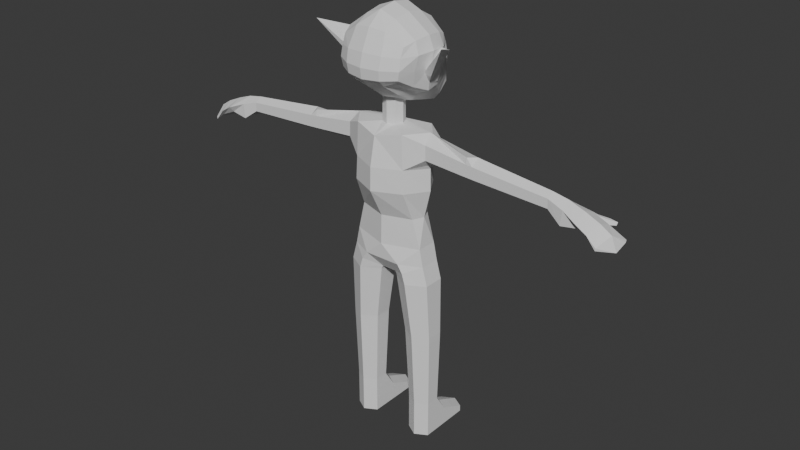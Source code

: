 # Source: Goblin_1_.blend  (saved by Blender 5.1.29; exported with 4.5.12 LTS)
import bpy
from mathutils import Matrix  # noqa: F401  (used for matrix-valued properties, if any)

bpy.ops.wm.read_factory_settings(use_empty=True)
scene = bpy.context.scene
scene.name = 'Scene'

# ---- collections
col_collection = bpy.data.collections.new('Collection'); scene.collection.children.link(col_collection)

# ---- world
world_world = bpy.data.worlds.new('World'); scene.world = world_world
world_world.use_nodes = True; world_world.node_tree.nodes.clear()
_N = world_world.node_tree.nodes; _L = world_world.node_tree.links
n0 = _N.new('ShaderNodeOutputWorld'); n0.name = 'World Output'; n0.location = (200, 100)
n1 = _N.new('ShaderNodeBackground'); n1.name = 'Background'; n1.location = (-200, 100)
n1.inputs[0].default_value = (0.05088, 0.05088, 0.05088, 1.0)
_L.new(n1.outputs[0], n0.inputs[0])
n0.is_active_output = True
world_world.color = (0.05088, 0.05088, 0.05088)
world_world.sun_shadow_jitter_overblur = 0.0

# ---- meshes
me_cube_001 = bpy.data.meshes.new('Cube.001')
me_cube_001.from_pydata([(0.6417, 0.5304, 8.27), (0.5304, 0.5773, 7.631), (0.6417, -0.5304, 8.27), (0.5304, -0.7822, 7.321), (0.3147, -0.6078, 8.488), (6.847e-08, -0.6466, 8.527), (0.6371, -0.6078, 8.096), (0.6466, -0.6466, 7.88), (0.6078, -0.6722, 7.577), (0.0, -0.8984, 7.204), (0.3147, -0.8596, 7.243), (0.719, 0.3147, 8.348), (0.7579, -1.107e-08, 8.387), (0.719, -0.3147, 8.348), (0.4673, -0.6719, 7.103), (0.5061, -0.04684, 7.286), (0.4673, 0.2737, 7.448), (0.6371, 0.6078, 8.096), (0.6466, 0.6466, 7.88), (0.6078, 0.6371, 7.712), (0.3147, 0.6546, 7.554), (0.0, 0.6935, 7.515), (5.786e-08, 0.6466, 8.527), (0.3147, 0.6078, 8.488), (0.3061, 0.3354, 8.642), (0.0, 0.3534, 8.763), (0.3241, -3.811e-08, 8.698), (0.0, -5.119e-08, 8.824), (0.3061, -0.3354, 8.642), (0.0, -0.3534, 8.763), (0.0, 0.3204, 7.233), (0.3354, 0.2944, 7.306), (0.0, -0.04684, 7.047), (0.3534, -0.04684, 7.127), (0.0, -0.7186, 6.888), (0.3354, -0.6926, 6.961), (0.3354, -0.8377, 7.557), (0.3534, -0.8294, 7.88), (0.3647, -0.7733, 8.116), (0.0, -1.113, 7.703), (7.997e-08, -0.8906, 7.88), (0.0, -0.8294, 8.134), (0.6621, 0.2944, 7.527), (0.7357, 0.3534, 7.839), (0.8026, 0.3354, 8.116), (0.7181, -0.04684, 7.386), (0.7969, -3.152e-08, 7.839), (0.8587, -1.835e-08, 8.134), (0.6621, -0.3471, 7.404), (0.7357, -0.3534, 7.839), (0.8026, -0.3354, 8.116), (0.0, 0.8587, 7.673), (3.929e-08, 0.8906, 7.88), (0.0, 0.8294, 8.134), (0.3354, 0.8026, 7.691), (0.3534, 0.8294, 7.88), (0.3647, 0.7733, 8.116), (0.5691, -0.7272, 7.449), (0.5691, 0.6072, 7.672), (0.0, -1.19, 7.372), (0.325, -0.8487, 7.4), (0.5647, -0.5095, 7.254), (0.6121, -0.04684, 7.336), (0.5647, 0.2841, 7.488), (0.325, 0.7286, 7.623), (0.0, 0.7761, 7.594), (0.1672, -0.8595, 7.384), (0.1643, -0.9125, 7.495), (0.0, -0.8758, 7.384)], [], [(24, 25, 27, 26), (26, 27, 29, 28), (0, 23, 24, 11), (23, 22, 25, 24), (28, 29, 5, 4), (13, 28, 4, 2), (12, 26, 28, 13), (11, 24, 26, 12), (30, 31, 33, 32), (32, 33, 35, 34), (21, 20, 31, 30), (20, 1, 16, 31), (31, 16, 15, 33), (33, 15, 14, 35), (35, 14, 3, 10), (34, 35, 10, 9), (36, 37, 40, 67), (37, 38, 41, 40), (57, 8, 36, 60), (8, 7, 37, 36), (7, 6, 38, 37), (6, 2, 4, 38), (38, 4, 5, 41), (60, 36, 67, 66), (42, 43, 46, 45), (43, 44, 47, 46), (45, 46, 49, 48), (46, 47, 50, 49), (58, 19, 42, 63), (19, 18, 43, 42), (18, 17, 44, 43), (17, 0, 11, 44), (44, 11, 12, 47), (47, 12, 13, 50), (50, 13, 2, 6), (49, 50, 6, 7), (48, 49, 7, 8), (61, 48, 8, 57), (62, 45, 48, 61), (63, 42, 45, 62), (51, 52, 55, 54), (52, 53, 56, 55), (53, 22, 23, 56), (56, 23, 0, 17), (55, 56, 17, 18), (54, 55, 18, 19), (64, 54, 19, 58), (65, 51, 54, 64), (21, 65, 64, 20), (20, 64, 58, 1), (16, 63, 62, 15), (15, 62, 61, 14), (14, 61, 57, 3), (1, 58, 63, 16), (9, 10, 60, 68), (3, 57, 60, 10), (66, 67, 39, 59), (67, 40, 39), (59, 68, 66)])
_uv = me_cube_001.uv_layers.new(name='UVMap')
_uv.uv.foreach_set('vector', [0.4375, 0.0625, 0.5, 0.0625, 0.5, 0.125, 0.4375, 0.125, 0.4375, 0.125, 0.5, 0.125, 0.5, 0.1875, 0.4375, 0.1875, 0.375, 0.0, 0.4375, 0.0, 0.4375, 0.0625, 0.375, 0.0625, 0.4375, 0.0, 0.5, 0.0, 0.5, 0.0625, 0.4375, 0.0625, 0.4375, 0.1875, 0.5, 0.1875, 0.5, 0.25, 0.4375, 0.25, 0.375, 0.1875, 0.4375, 0.1875, 0.4375, 0.25, 0.375, 0.25, 0.375, 0.125, 0.4375, 0.125, 0.4375, 0.1875, 0.375, 0.1875, 0.375, 0.0625, 0.4375, 0.0625, 0.4375, 0.125, 0.375, 0.125, 0.5, 0.3125, 0.5625, 0.3125, 0.5625, 0.375, 0.5, 0.375, 0.5, 0.375, 0.5625, 0.375, 0.5625, 0.4375, 0.5, 0.4375, 0.5, 0.25, 0.5625, 0.25, 0.5625, 0.3125, 0.5, 0.3125, 0.5625, 0.25, 0.625, 0.25, 0.625, 0.3125, 0.5625, 0.3125, 0.5625, 0.3125, 0.625, 0.3125, 0.625, 0.375, 0.5625, 0.375, 0.5625, 0.375, 0.625, 0.375, 0.625, 0.4375, 0.5625, 0.4375, 0.5625, 0.4375, 0.625, 0.4375, 0.625, 0.5, 0.5625, 0.5, 0.5, 0.4375, 0.5625, 0.4375, 0.5625, 0.5, 0.5, 0.5, 0.4375, 0.5625, 0.5, 0.5625, 0.5, 0.625, 0.4375, 0.6076, 0.5, 0.5625, 0.5625, 0.5625, 0.5625, 0.625, 0.5, 0.625, 0.4063, 0.5, 0.4375, 0.5, 0.4375, 0.5625, 0.4062, 0.5625, 0.4375, 0.5, 0.5, 0.5, 0.5, 0.5625, 0.4375, 0.5625, 0.5, 0.5, 0.5625, 0.5, 0.5625, 0.5625, 0.5, 0.5625, 0.5625, 0.5, 0.625, 0.5, 0.625, 0.5625, 0.5625, 0.5625, 0.5625, 0.5625, 0.625, 0.5625, 0.625, 0.625, 0.5625, 0.625, 0.4062, 0.5625, 0.4375, 0.5625, 0.4375, 0.6076, 0.4062, 0.5983, 0.4375, 0.8125, 0.5, 0.8125, 0.5, 0.875, 0.4375, 0.875, 0.5, 0.8125, 0.5625, 0.8125, 0.5625, 0.875, 0.5, 0.875, 0.4375, 0.875, 0.5, 0.875, 0.5, 0.9375, 0.4375, 0.9375, 0.5, 0.875, 0.5625, 0.875, 0.5625, 0.9375, 0.5, 0.9375, 0.4063, 0.75, 0.4375, 0.75, 0.4375, 0.8125, 0.4062, 0.8125, 0.4375, 0.75, 0.5, 0.75, 0.5, 0.8125, 0.4375, 0.8125, 0.5, 0.75, 0.5625, 0.75, 0.5625, 0.8125, 0.5, 0.8125, 0.5625, 0.75, 0.625, 0.75, 0.625, 0.8125, 0.5625, 0.8125, 0.5625, 0.8125, 0.625, 0.8125, 0.625, 0.875, 0.5625, 0.875, 0.5625, 0.875, 0.625, 0.875, 0.625, 0.9375, 0.5625, 0.9375, 0.5625, 0.9375, 0.625, 0.9375, 0.625, 1.0, 0.5625, 1.0, 0.5, 0.9375, 0.5625, 0.9375, 0.5625, 1.0, 0.5, 1.0, 0.4375, 0.9375, 0.5, 0.9375, 0.5, 1.0, 0.4375, 1.0, 0.4062, 0.9375, 0.4375, 0.9375, 0.4375, 1.0, 0.4063, 1.0, 0.4062, 0.875, 0.4375, 0.875, 0.4375, 0.9375, 0.4062, 0.9375, 0.4062, 0.8125, 0.4375, 0.8125, 0.4375, 0.875, 0.4062, 0.875, 0.1875, 0.625, 0.25, 0.625, 0.25, 0.6875, 0.1875, 0.6875, 0.25, 0.625, 0.3125, 0.625, 0.3125, 0.6875, 0.25, 0.6875, 0.3125, 0.625, 0.375, 0.625, 0.375, 0.6875, 0.3125, 0.6875, 0.3125, 0.6875, 0.375, 0.6875, 0.375, 0.75, 0.3125, 0.75, 0.25, 0.6875, 0.3125, 0.6875, 0.3125, 0.75, 0.25, 0.75, 0.1875, 0.6875, 0.25, 0.6875, 0.25, 0.75, 0.1875, 0.75, 0.1563, 0.6875, 0.1875, 0.6875, 0.1875, 0.75, 0.1563, 0.75, 0.1563, 0.625, 0.1875, 0.625, 0.1875, 0.6875, 0.1563, 0.6875, 0.125, 0.625, 0.1563, 0.625, 0.1563, 0.6875, 0.125, 0.6875, 0.125, 0.6875, 0.1563, 0.6875, 0.1563, 0.75, 0.125, 0.75, 0.375, 0.8125, 0.4062, 0.8125, 0.4062, 0.875, 0.375, 0.875, 0.375, 0.875, 0.4062, 0.875, 0.4062, 0.9375, 0.375, 0.9375, 0.375, 0.9375, 0.4062, 0.9375, 0.4063, 1.0, 0.375, 1.0, 0.375, 0.75, 0.4063, 0.75, 0.4062, 0.8125, 0.375, 0.8125, 0.5, 0.5, 0.375, 0.5625, 0.4062, 0.5625, 0.0, 0.0, 0.375, 0.5, 0.4063, 0.5, 0.4062, 0.5625, 0.375, 0.5625, 0.4062, 0.5983, 0.4375, 0.6076, 0.4375, 0.625, 0.4062, 0.625, 0.4375, 0.6076, 0.5, 0.625, 0.4375, 0.625, 0.4062, 0.625, 0.0, 0.0, 0.4062, 0.5983])
me_cube_001.update()
me_cylinder = bpy.data.meshes.new('Cylinder')
me_cylinder.from_pydata([(0.0, 0.6698, -9.553), (0.0, 0.6053, -7.238), (-0.796, 0.6453, -8.08), (-1.205, 1.419e-09, -8.08), (-0.796, -0.6186, -8.08), (0.0, -0.9798, -8.08), (0.0, 1.007, -8.08), (0.0, -0.7975, -9.563), (0.0, -0.5495, -7.238), (-0.7286, -0.5959, -9.705), (-0.8333, -0.2841, -7.248), (-1.186, 1.419e-09, -9.705), (-0.9797, 0.03492, -7.248), (-0.7286, 0.6226, -9.646), (-0.8332, 0.3534, -7.248), (0.0, 0.9919, -8.747), (0.0, -0.9652, -8.747), (-1.274, -0.3172, -9.064), (-1.196, 1.419e-09, -8.717), (-1.274, 0.3172, -9.064), (-0.7652, -0.6083, -8.742), (-1.259, -3.45e-11, -9.686), (-1.264, -0.3172, -9.479), (-1.264, 0.3172, -9.479), (-0.7652, 0.6349, -8.742), (-1.279, 2.29e-08, -8.857), (-4.888, -0.273, -9.104), (-4.885, -0.07591, -9.233), (-4.897, -0.07591, -8.718), (-4.888, 0.1212, -9.104), (-4.894, -0.273, -8.847), (-4.894, 0.1212, -8.847), (-5.337, -0.3452, -8.973), (-5.333, -0.07591, -9.149), (-5.379, -0.1235, -8.551), (-5.337, 0.1934, -8.973), (-5.3, -0.3452, -8.555), (-5.3, 0.1934, -8.555), (-6.357, -0.4891, -8.385), (-6.524, -0.06925, -8.596), (-6.68, -0.07591, -8.203), (-6.688, 0.3373, -8.385), (-6.349, -0.4891, -8.314), (-6.68, 0.3373, -8.314), (-5.774, 0.1934, -8.64), (-6.211, 0.1934, -8.452), (-6.19, -0.2011, -8.392), (-5.765, -0.1179, -8.547), (-5.778, 0.3373, -8.814), (-6.211, 0.3373, -8.623), (-5.774, -0.07591, -8.99), (-6.206, -0.07591, -8.799), (-5.778, -0.4891, -8.814), (-6.097, -0.4891, -8.623), (-6.211, -0.3452, -8.452), (-5.774, -0.3452, -8.64), (-5.991, 0.7735, -8.381), (-6.006, 0.7735, -8.541), (-6.173, 0.7735, -8.413), (-6.174, 0.8286, -8.48), (-5.861, 0.5291, -8.654), (-6.022, 0.6813, -8.55), (-5.763, 0.5966, -8.643), (-5.51, 0.4147, -8.78), (-5.741, 0.5966, -8.397), (-5.481, 0.4147, -8.448), (-6.02, 0.5966, -8.447), (-5.857, 0.4147, -8.515), (-2.7, 0.2192, -9.291), (-2.708, 0.2192, -8.955), (-2.697, -0.03795, -9.459), (-2.712, -0.03795, -8.787), (-2.708, -0.2951, -8.955), (-2.7, -0.2951, -9.291), (-2.883, 0.2093, -9.273), (-2.88, -0.04179, -9.437), (-2.895, -0.04179, -8.78), (-2.891, 0.2093, -8.944), (-2.891, -0.2929, -8.944), (-2.883, -0.2929, -9.273), (-2.529, 0.2289, -8.966), (-2.529, -0.2973, -8.966), (-2.521, -0.2973, -9.31), (-2.521, 0.2289, -9.31), (-2.517, -0.2609, -9.482), (-2.533, -0.03419, -8.794), (1.306e-08, 0.2838, -9.749), (-1.306e-08, -0.3124, -9.75), (-0.2108, -0.2251, -9.75), (-0.2981, -0.01432, -9.75), (-0.2108, 0.1965, -9.749), (0.0, 0.2838, -10.52), (0.0, -0.3124, -10.52), (-0.2108, -0.2251, -10.52), (-0.2981, -0.01432, -10.52), (-0.2108, 0.1965, -10.52), (-0.932, -0.3991, -3.533), (-0.7906, -0.5445, -5.377), (-1.351, -0.1574, -3.533), (-1.312, -0.2436, -5.377), (-1.351, 0.3259, -3.533), (-1.312, 0.3583, -5.377), (-0.932, 0.5675, -3.533), (-0.7906, 0.6592, -5.377), (-0.5134, 0.3259, -3.533), (-0.2693, 0.3583, -5.377), (-0.5134, -0.1574, -3.533), (-0.2693, -0.2436, -5.377), (-0.9582, -0.3048, -1.463), (-1.308, -0.1027, -1.463), (-1.308, 0.3015, -1.463), (-0.9582, 0.5035, -1.463), (-0.6082, 0.3015, -1.463), (-0.6082, -0.1027, -1.463), (-0.9278, -0.4076, -3.71), (-1.352, -0.1629, -3.71), (-1.352, 0.3265, -3.71), (-0.9278, 0.5712, -3.71), (-0.504, 0.3265, -3.71), (-0.504, -0.1629, -3.709), (-1.347, -0.1529, -3.363), (-0.9342, -0.3913, -3.362), (-0.9342, 0.5623, -3.363), (-1.347, 0.3239, -3.363), (-0.5212, -0.1529, -3.362), (-0.5212, 0.3239, -3.362), (-0.9585, -0.3014, -0.3809), (-1.309, -0.1025, -0.381), (-1.309, 0.3016, -0.3811), (-0.9585, 0.5037, -0.381), (-0.6085, 0.3016, -0.3809), (-0.6085, -0.1025, -0.3808), (-0.6966, -0.5446, -5.685), (-1.167, -0.2436, -5.908), (-1.167, 0.3582, -5.909), (-0.6965, 0.6592, -5.685), (-0.2212, 0.3582, -5.487), (-0.2212, -0.2437, -5.487), (-0.5394, -0.5446, -5.922), (-1.06, -0.2437, -6.41), (-1.06, 0.3582, -6.41), (-0.5392, 0.7455, -5.922), (0.0, -0.2437, -5.487), (0.0, 0.3582, -5.487), (0.0, -0.5446, -5.922), (0.0, 0.7831, -6.028), (0.0, -0.5674, -6.386), (0.0, 0.6498, -6.386), (-1.351, 0.08422, -3.533), (-1.312, 0.05735, -5.377), (-1.308, 0.09937, -1.463), (-1.352, 0.0818, -3.71), (-1.347, 0.08546, -3.363), (-1.309, 0.09954, -0.381), (-1.167, 0.0573, -5.909), (-1.06, 0.06405, -6.41), (-1.308, 0.65, -0.9245), (-0.9582, 0.852, -0.9245), (-0.6082, 0.65, -0.9243), (-1.309, 0.6501, -0.3811), (-0.9585, 0.8522, -0.3811), (-0.6085, 0.6501, -0.3809), (-1.308, 1.031, -0.753), (-0.9582, 1.233, -0.7529), (-0.6082, 1.031, -0.7528), (-1.309, 1.031, -0.3812), (-0.9585, 1.233, -0.3811), (-0.6085, 1.031, -0.381), (-1.308, 1.432, -0.5608), (-0.9582, 1.634, -0.5608), (-0.6082, 1.432, -0.5607), (-1.309, 1.432, -0.3812), (-0.9585, 1.634, -0.3812), (-0.6085, 1.432, -0.3811)], [], [(16, 5, 4, 20), (18, 3, 2, 24), (24, 2, 6, 15), (5, 8, 10, 4), (4, 10, 12, 3), (20, 4, 3, 18), (3, 12, 14, 2), (2, 14, 1, 6), (74, 75, 27, 29), (13, 24, 15, 0), (77, 74, 29, 31), (7, 16, 20, 9), (17, 22, 9, 20), (22, 21, 11, 9), (21, 23, 13, 11), (23, 19, 24, 13), (25, 17, 20, 18), (19, 25, 18, 24), (31, 29, 35, 37), (28, 31, 37, 34), (78, 76, 28, 30), (79, 78, 30, 26), (76, 77, 31, 28), (75, 79, 26, 27), (45, 49, 41, 43), (46, 45, 43, 40), (29, 27, 33, 35), (27, 26, 32, 33), (30, 28, 34, 36), (26, 30, 36, 32), (38, 42, 40, 39), (39, 40, 43, 41), (49, 51, 39, 41), (51, 53, 38, 39), (54, 46, 40, 42), (53, 54, 42, 38), (32, 36, 55, 52), (52, 55, 54, 53), (36, 34, 47, 55), (55, 47, 46, 54), (33, 32, 52, 50), (50, 52, 53, 51), (35, 33, 50, 48), (48, 50, 51, 49), (34, 37, 44, 47), (47, 44, 45, 46), (62, 61, 59, 57), (44, 48, 49, 45), (56, 57, 59, 58), (64, 62, 57, 56), (66, 64, 56, 58), (61, 66, 58, 59), (48, 44, 67, 60), (60, 67, 66, 61), (44, 37, 65, 67), (67, 65, 64, 66), (37, 35, 63, 65), (65, 63, 62, 64), (35, 48, 60, 63), (63, 60, 61, 62), (84, 82, 73, 70), (85, 80, 69, 71), (82, 81, 72, 73), (81, 85, 71, 72), (80, 83, 68, 69), (83, 84, 70, 68), (70, 73, 79, 75), (71, 69, 77, 76), (73, 72, 78, 79), (72, 71, 76, 78), (69, 68, 74, 77), (68, 70, 75, 74), (23, 21, 84, 83), (19, 23, 83, 80), (17, 25, 85, 81), (22, 17, 81, 82), (25, 19, 80, 85), (21, 22, 82, 84), (7, 9, 88, 87), (11, 13, 90, 89), (13, 0, 86, 90), (9, 11, 89, 88), (89, 90, 95, 94), (90, 86, 91, 95), (88, 89, 94, 93), (87, 88, 93, 92), (114, 97, 99, 115), (151, 149, 101, 116), (116, 101, 103, 117), (117, 103, 105, 118), (105, 103, 135, 136), (118, 105, 107, 119), (119, 107, 97, 114), (121, 120, 109, 108), (112, 113, 131, 130), (123, 122, 111, 110), (124, 121, 108, 113), (122, 125, 112, 111), (152, 123, 110, 150), (125, 124, 113, 112), (106, 119, 114, 96), (104, 118, 119, 106), (102, 117, 118, 104), (100, 116, 117, 102), (148, 151, 116, 100), (96, 114, 115, 98), (104, 106, 124, 125), (148, 100, 123, 152), (102, 104, 125, 122), (106, 96, 121, 124), (100, 102, 122, 123), (96, 98, 120, 121), (126, 127, 153, 128, 129, 130, 131), (111, 112, 158, 157), (129, 128, 159, 160), (150, 110, 128, 153), (135, 134, 140, 141), (149, 99, 133, 154), (107, 105, 136, 137), (99, 97, 132, 133), (103, 101, 134, 135), (97, 107, 137, 132), (139, 138, 137, 136, 141, 140, 155), (133, 132, 138, 139), (132, 137, 138), (136, 135, 141), (134, 154, 155, 140), (138, 144, 142, 137), (141, 145, 143, 136), (139, 146, 8, 10), (146, 139, 138, 144), (140, 147, 145, 141), (14, 12, 10, 8, 1), (140, 155, 12, 14), (147, 140, 14, 1), (101, 149, 154, 134), (109, 150, 153, 127), (98, 148, 152, 120), (98, 115, 151, 148), (120, 152, 150, 109), (115, 99, 149, 151), (155, 154, 133, 139), (12, 155, 139, 10), (109, 127, 126, 108), (108, 126, 131, 113), (160, 159, 165, 166), (158, 161, 167, 164), (128, 110, 156, 159), (112, 130, 161, 158), (130, 129, 160, 161), (110, 111, 157, 156), (163, 164, 170, 169), (167, 166, 172, 173), (156, 157, 163, 162), (161, 160, 166, 167), (157, 158, 164, 163), (159, 156, 162, 165), (168, 169, 172, 171), (169, 170, 173, 172), (165, 162, 168, 171), (164, 167, 173, 170), (166, 165, 171, 172), (162, 163, 169, 168)])
_uv = me_cylinder.uv_layers.new(name='UVMap')
_uv.uv.foreach_set('vector', [0.5, 0.6878, 0.5, 0.8462, 0.375, 0.8462, 0.375, 0.6878, 0.25, 0.6878, 0.25, 0.8462, 0.125, 0.8462, 0.125, 0.6878, 0.125, 0.6878, 0.125, 0.8462, 0.0, 0.8462, 0.0, 0.6878, 0.5, 0.8462, 0.5, 1.0, 0.375, 1.0, 0.375, 0.8462, 0.375, 0.8462, 0.375, 1.0, 0.25, 1.0, 0.25, 0.8462, 0.375, 0.6878, 0.375, 0.8462, 0.25, 0.8462, 0.25, 0.6878, 0.25, 0.8462, 0.25, 1.0, 0.125, 1.0, 0.125, 0.8462, 0.125, 0.8462, 0.125, 1.0, 0.0, 1.0, 0.0, 0.8462, 0.1666, 0.5606, 0.2498, 0.5617, 0.2498, 0.5617, 0.1666, 0.5606, 0.125, 0.5, 0.125, 0.6878, 0.0, 0.6878, 0.0, 0.5, 0.1666, 0.6272, 0.1666, 0.5606, 0.1666, 0.5606, 0.1666, 0.6272, 0.5, 0.5, 0.5, 0.6878, 0.375, 0.6878, 0.375, 0.5, 0.3334, 0.6272, 0.3334, 0.5606, 0.375, 0.5, 0.375, 0.6878, 0.3334, 0.5606, 0.2498, 0.5617, 0.25, 0.5, 0.375, 0.5, 0.2498, 0.5617, 0.1666, 0.5606, 0.125, 0.5, 0.25, 0.5, 0.1666, 0.5606, 0.1666, 0.6272, 0.125, 0.6878, 0.125, 0.5, 0.25, 0.6262, 0.3334, 0.6272, 0.375, 0.6878, 0.25, 0.6878, 0.1666, 0.6272, 0.25, 0.6262, 0.25, 0.6878, 0.125, 0.6878, 0.1666, 0.6272, 0.1666, 0.5606, 0.1666, 0.5606, 0.1666, 0.6272, 0.25, 0.6262, 0.1666, 0.6272, 0.1666, 0.6272, 0.25, 0.6262, 0.3334, 0.6272, 0.25, 0.6262, 0.25, 0.6262, 0.3334, 0.6272, 0.3334, 0.5606, 0.3334, 0.6272, 0.3334, 0.6272, 0.3334, 0.5606, 0.25, 0.6262, 0.1666, 0.6272, 0.1666, 0.6272, 0.25, 0.6262, 0.2498, 0.5617, 0.3334, 0.5606, 0.3334, 0.5606, 0.2498, 0.5617, 0.1666, 0.6272, 0.1666, 0.5606, 0.1666, 0.5606, 0.1666, 0.6272, 0.25, 0.6262, 0.1666, 0.6272, 0.1666, 0.6272, 0.25, 0.6262, 0.1666, 0.5606, 0.2498, 0.5617, 0.2498, 0.5617, 0.1666, 0.5606, 0.2498, 0.5617, 0.3334, 0.5606, 0.3334, 0.5606, 0.2498, 0.5617, 0.3334, 0.6272, 0.25, 0.6262, 0.25, 0.6262, 0.3334, 0.6272, 0.3334, 0.5606, 0.3334, 0.6272, 0.3334, 0.6272, 0.3334, 0.5606, 0.3334, 0.5606, 0.3334, 0.6272, 0.25, 0.6262, 0.2498, 0.5617, 0.2498, 0.5617, 0.25, 0.6262, 0.1666, 0.6272, 0.1666, 0.5606, 0.1666, 0.5606, 0.2498, 0.5617, 0.2498, 0.5617, 0.1666, 0.5606, 0.2498, 0.5617, 0.3334, 0.5606, 0.3334, 0.5606, 0.2498, 0.5617, 0.3334, 0.6272, 0.25, 0.6262, 0.25, 0.6262, 0.3334, 0.6272, 0.3334, 0.5606, 0.3334, 0.6272, 0.3334, 0.6272, 0.3334, 0.5606, 0.3334, 0.5606, 0.3334, 0.6272, 0.3334, 0.6272, 0.3334, 0.5606, 0.3334, 0.5606, 0.3334, 0.6272, 0.3334, 0.6272, 0.3334, 0.5606, 0.3334, 0.6272, 0.25, 0.6262, 0.25, 0.6262, 0.3334, 0.6272, 0.3334, 0.6272, 0.25, 0.6262, 0.25, 0.6262, 0.3334, 0.6272, 0.2498, 0.5617, 0.3334, 0.5606, 0.3334, 0.5606, 0.2498, 0.5617, 0.2498, 0.5617, 0.3334, 0.5606, 0.3334, 0.5606, 0.2498, 0.5617, 0.1666, 0.5606, 0.2498, 0.5617, 0.2498, 0.5617, 0.1666, 0.5606, 0.1666, 0.5606, 0.2498, 0.5617, 0.2498, 0.5617, 0.1666, 0.5606, 0.25, 0.6262, 0.1666, 0.6272, 0.1666, 0.6272, 0.25, 0.6262, 0.25, 0.6262, 0.1666, 0.6272, 0.1666, 0.6272, 0.25, 0.6262, 0.1666, 0.5606, 0.1666, 0.5606, 0.1666, 0.5606, 0.1666, 0.5606, 0.1666, 0.6272, 0.1666, 0.5606, 0.1666, 0.5606, 0.1666, 0.6272, 0.1666, 0.6272, 0.1666, 0.5606, 0.1666, 0.5606, 0.1666, 0.6272, 0.1666, 0.6272, 0.1666, 0.5606, 0.1666, 0.5606, 0.1666, 0.6272, 0.1666, 0.6272, 0.1666, 0.6272, 0.1666, 0.6272, 0.1666, 0.6272, 0.1666, 0.5606, 0.1666, 0.6272, 0.1666, 0.6272, 0.1666, 0.5606, 0.1666, 0.5606, 0.1666, 0.6272, 0.1666, 0.6272, 0.1666, 0.5606, 0.1666, 0.5606, 0.1666, 0.6272, 0.1666, 0.6272, 0.1666, 0.5606, 0.1666, 0.6272, 0.1666, 0.6272, 0.1666, 0.6272, 0.1666, 0.6272, 0.1666, 0.6272, 0.1666, 0.6272, 0.1666, 0.6272, 0.1666, 0.6272, 0.1666, 0.6272, 0.1666, 0.5606, 0.1666, 0.5606, 0.1666, 0.6272, 0.1666, 0.6272, 0.1666, 0.5606, 0.1666, 0.5606, 0.1666, 0.6272, 0.1666, 0.5606, 0.1666, 0.5606, 0.1666, 0.5606, 0.1666, 0.5606, 0.1666, 0.5606, 0.1666, 0.5606, 0.1666, 0.5606, 0.1666, 0.5606, 0.2498, 0.5617, 0.3334, 0.5606, 0.3334, 0.5606, 0.2498, 0.5617, 0.25, 0.6262, 0.1666, 0.6272, 0.1666, 0.6272, 0.25, 0.6262, 0.3334, 0.5606, 0.3334, 0.6272, 0.3334, 0.6272, 0.3334, 0.5606, 0.3334, 0.6272, 0.25, 0.6262, 0.25, 0.6262, 0.3334, 0.6272, 0.1666, 0.6272, 0.1666, 0.5606, 0.1666, 0.5606, 0.1666, 0.6272, 0.1666, 0.5606, 0.2498, 0.5617, 0.2498, 0.5617, 0.1666, 0.5606, 0.2498, 0.5617, 0.3334, 0.5606, 0.3334, 0.5606, 0.2498, 0.5617, 0.25, 0.6262, 0.1666, 0.6272, 0.1666, 0.6272, 0.25, 0.6262, 0.3334, 0.5606, 0.3334, 0.6272, 0.3334, 0.6272, 0.3334, 0.5606, 0.3334, 0.6272, 0.25, 0.6262, 0.25, 0.6262, 0.3334, 0.6272, 0.1666, 0.6272, 0.1666, 0.5606, 0.1666, 0.5606, 0.1666, 0.6272, 0.1666, 0.5606, 0.2498, 0.5617, 0.2498, 0.5617, 0.1666, 0.5606, 0.1666, 0.5606, 0.2498, 0.5617, 0.2498, 0.5617, 0.1666, 0.5606, 0.1666, 0.6272, 0.1666, 0.5606, 0.1666, 0.5606, 0.1666, 0.6272, 0.3334, 0.6272, 0.25, 0.6262, 0.25, 0.6262, 0.3334, 0.6272, 0.3334, 0.5606, 0.3334, 0.6272, 0.3334, 0.6272, 0.3334, 0.5606, 0.25, 0.6262, 0.1666, 0.6272, 0.1666, 0.6272, 0.25, 0.6262, 0.2498, 0.5617, 0.3334, 0.5606, 0.3334, 0.5606, 0.2498, 0.5617, 0.5, 0.5, 0.375, 0.5, 0.375, 0.5, 0.5, 0.5, 0.25, 0.5, 0.125, 0.5, 0.125, 0.5, 0.25, 0.5, 0.125, 0.5, 0.0, 0.5, 0.0, 0.5, 0.125, 0.5, 0.375, 0.5, 0.25, 0.5, 0.25, 0.5, 0.375, 0.5, 0.25, 0.5, 0.125, 0.5, 0.125, 0.5, 0.25, 0.5, 0.125, 0.5, 0.0, 0.5, 0.0, 0.5, 0.125, 0.5, 0.375, 0.5, 0.25, 0.5, 0.25, 0.5, 0.375, 0.5, 0.5, 0.5, 0.375, 0.5, 0.375, 0.5, 0.5, 0.5, 1.0, 0.5449, 1.0, 1.0, 0.8333, 1.0, 0.8333, 0.5449, 0.75, 0.5449, 0.75, 1.0, 0.6667, 1.0, 0.6667, 0.5449, 0.6667, 0.5449, 0.6667, 1.0, 0.5, 1.0, 0.5, 0.5449, 0.5, 0.5449, 0.5, 1.0, 0.3333, 1.0, 0.3333, 0.5449, 0.3333, 1.0, 0.5, 1.0, 0.5, 1.0, 0.3333, 1.0, 0.3333, 0.5449, 0.3333, 1.0, 0.1667, 1.0, 0.1667, 0.5449, 0.1667, 0.5449, 0.1667, 1.0, -8.941e-08, 1.0, -8.941e-08, 0.5449, 1.0, 0.5, 0.8333, 0.5, 0.8333, 0.5, 1.0, 0.5, 0.3333, 0.5, 0.1667, 0.5, 0.1667, 0.5, 0.3333, 0.5, 0.6667, 0.5, 0.5, 0.5, 0.5, 0.5, 0.6667, 0.5, 0.1667, 0.5, -8.941e-08, 0.5, -8.941e-08, 0.5, 0.1667, 0.5, 0.5, 0.5, 0.3333, 0.5, 0.3333, 0.5, 0.5, 0.5, 0.75, 0.5, 0.6667, 0.5, 0.6667, 0.5, 0.75, 0.5, 0.3333, 0.5, 0.1667, 0.5, 0.1667, 0.5, 0.3333, 0.5, 0.1667, 0.5, 0.1667, 0.5449, -8.941e-08, 0.5449, -8.941e-08, 0.5, 0.3333, 0.5, 0.3333, 0.5449, 0.1667, 0.5449, 0.1667, 0.5, 0.5, 0.5, 0.5, 0.5449, 0.3333, 0.5449, 0.3333, 0.5, 0.6667, 0.5, 0.6667, 0.5449, 0.5, 0.5449, 0.5, 0.5, 0.75, 0.5, 0.75, 0.5449, 0.6667, 0.5449, 0.6667, 0.5, 1.0, 0.5, 1.0, 0.5449, 0.8333, 0.5449, 0.8333, 0.5, 0.3333, 0.5, 0.1667, 0.5, 0.1667, 0.5, 0.3333, 0.5, 0.75, 0.5, 0.6667, 0.5, 0.6667, 0.5, 0.75, 0.5, 0.5, 0.5, 0.3333, 0.5, 0.3333, 0.5, 0.5, 0.5, 0.1667, 0.5, -8.941e-08, 0.5, -8.941e-08, 0.5, 0.1667, 0.5, 0.6667, 0.5, 0.5, 0.5, 0.5, 0.5, 0.6667, 0.5, 1.0, 0.5, 0.8333, 0.5, 0.8333, 0.5, 1.0, 0.5, 0.75, 0.49, 0.9578, 0.37, 0.9578, 0.25, 0.9578, 0.13, 0.75, 0.01, 0.5422, 0.13, 0.5422, 0.37, 0.5, 0.5, 0.3333, 0.5, 0.3333, 0.5, 0.5, 0.5, 0.75, 0.01, 0.9578, 0.13, 0.9578, 0.13, 0.75, 0.01, 0.75, 0.5, 0.6667, 0.5, 0.6667, 0.5, 0.75, 0.5, 0.5, 1.0, 0.6667, 1.0, 0.6667, 1.0, 0.5, 1.0, 0.75, 1.0, 0.8333, 1.0, 0.8333, 1.0, 0.75, 1.0, 0.1667, 1.0, 0.3333, 1.0, 0.3333, 1.0, 0.1667, 1.0, 0.8333, 1.0, 1.0, 1.0, 1.0, 1.0, 0.8333, 1.0, 0.5, 1.0, 0.6667, 1.0, 0.6667, 1.0, 0.5, 1.0, -8.941e-08, 1.0, 0.1667, 1.0, 0.1667, 1.0, -8.941e-08, 1.0, 0.4578, 0.37, 0.25, 0.49, 0.04215, 0.37, 0.04215, 0.13, 0.25, 0.01, 0.4578, 0.13, 0.4578, 0.2473, 0.8333, 1.0, 1.0, 1.0, 1.0, 1.0, 0.8333, 1.0, -8.941e-08, 1.0, 0.1667, 1.0, -8.941e-08, 1.0, 0.3333, 1.0, 0.5, 1.0, 0.5, 1.0, 0.6667, 1.0, 0.75, 1.0, 0.7481, 1.0, 0.6667, 1.0, -8.941e-08, 1.0, 0.0, 0.0, 0.0, 0.0, 0.1667, 1.0, 0.25, 0.01, 0.0, 0.0, 0.0, 0.0, 0.04215, 0.13, 0.4578, 0.37, 0.4578, 0.37, 0.4578, 0.37, 0.4578, 0.37, 0.4578, 0.37, 0.4578, 0.37, 0.25, 0.49, 0.0, 0.0, 0.4578, 0.13, 0.4578, 0.13, 0.0, 0.0, 0.25, 0.01, 0.4578, 0.13, 0.4578, 0.2434, 0.4578, 0.37, 0.4578, 0.37, 0.4578, 0.13, 0.6667, 1.0, 0.7481, 1.0, 0.7454, 1.0, 0.6667, 1.0, 0.4578, 0.13, 0.4578, 0.13, 0.4578, 0.13, 0.4578, 0.13, 0.6667, 1.0, 0.75, 1.0, 0.75, 1.0, 0.6667, 1.0, 0.8333, 0.5, 0.75, 0.5, 0.75, 0.5, 0.8333, 0.5, 0.8333, 0.5, 0.75, 0.5, 0.75, 0.5, 0.8333, 0.5, 0.8333, 0.5, 0.8333, 0.5449, 0.75, 0.5449, 0.75, 0.5, 0.8333, 0.5, 0.75, 0.5, 0.75, 0.5, 0.8333, 0.5, 0.8333, 0.5449, 0.8333, 1.0, 0.75, 1.0, 0.75, 0.5449, 0.7481, 1.0, 0.75, 1.0, 0.8333, 1.0, 0.8333, 1.0, 0.7454, 1.0, 0.7481, 1.0, 0.8333, 1.0, 0.8333, 1.0, 0.8333, 0.5, 0.8333, 0.5, 0.75, 0.49, 1.0, 0.5, 1.0, 0.5, 0.75, 0.49, 0.5422, 0.37, 0.1667, 0.5, 0.75, 0.01, 0.9578, 0.13, 0.9578, 0.13, 0.75, 0.01, 0.3333, 0.5, 0.3333, 0.5, 0.3333, 0.5, 0.3333, 0.5, 0.6667, 0.5, 0.6667, 0.5, 0.6667, 0.5, 0.6667, 0.5, 0.3333, 0.5, 0.3333, 0.5, 0.3333, 0.5, 0.3333, 0.5, 0.5422, 0.13, 0.75, 0.01, 0.75, 0.01, 0.5422, 0.13, 0.6667, 0.5, 0.5, 0.5, 0.5, 0.5, 0.6667, 0.5, 0.5, 0.5, 0.3333, 0.5, 0.3333, 0.5, 0.5, 0.5, 0.5422, 0.13, 0.75, 0.01, 0.75, 0.01, 0.5422, 0.13, 0.6667, 0.5, 0.5, 0.5, 0.5, 0.5, 0.6667, 0.5, 0.5422, 0.13, 0.75, 0.01, 0.75, 0.01, 0.5422, 0.13, 0.5, 0.5, 0.3333, 0.5, 0.3333, 0.5, 0.5, 0.5, 0.6667, 0.5, 0.6667, 0.5, 0.6667, 0.5, 0.6667, 0.5, 0.6667, 0.5, 0.5, 0.5, 0.5, 0.5, 0.6667, 0.5, 0.5, 0.5, 0.3333, 0.5, 0.3333, 0.5, 0.5, 0.5, 0.6667, 0.5, 0.6667, 0.5, 0.6667, 0.5, 0.6667, 0.5, 0.3333, 0.5, 0.3333, 0.5, 0.3333, 0.5, 0.3333, 0.5, 0.75, 0.01, 0.9578, 0.13, 0.9578, 0.13, 0.75, 0.01, 0.6667, 0.5, 0.5, 0.5, 0.5, 0.5, 0.6667, 0.5])
me_cylinder.update()
me_cylinder_001 = bpy.data.meshes.new('Cylinder.001')
me_cylinder_001.from_pydata([(-30.93, 1.709, 16.63), (-30.93, 1.54, 21.86), (-28.79, 1.333, 14.25), (-28.79, 1.218, 18.47), (-28.79, 0.3389, 16.64), (-28.79, 0.3675, 18.1), (-29.66, -0.2247, 17.86), (-29.66, -0.3859, 22.94), (-31.36, 0.6104, 25.96), (-31.36, 0.6104, 27.96), (-31.15, 1.275, 17.86), (-31.15, 1.017, 24.8), (-32.18, -1.664, 34.72)], [], [(0, 1, 3, 2), (2, 3, 5, 4), (4, 5, 7, 6), (7, 9, 12), (3, 1, 11, 9, 7, 5), (8, 9, 11, 10), (10, 11, 1, 0), (0, 2, 4, 6, 8, 10), (6, 7, 12), (9, 8, 12), (8, 6, 12)])
_uv = me_cylinder_001.uv_layers.new(name='UVMap')
_uv.uv.foreach_set('vector', [1.0, 0.5, 1.0, 1.0, 0.8333, 1.0, 0.8333, 0.5, 0.8333, 0.5, 0.8333, 1.0, 0.6667, 1.0, 0.6667, 0.5, 0.6667, 0.5, 0.6667, 1.0, 0.5, 1.0, 0.5, 0.5, 0.25, 0.01, 0.04215, 0.13, 0.25, 0.01, 0.4578, 0.37, 0.25, 0.49, 0.04215, 0.37, 0.04215, 0.13, 0.25, 0.01, 0.4578, 0.13, 0.3333, 0.5, 0.3333, 1.0, 0.1667, 1.0, 0.1667, 0.5, 0.1667, 0.5, 0.1667, 1.0, -8.941e-08, 1.0, -8.941e-08, 0.5, 0.75, 0.49, 0.9578, 0.37, 0.9578, 0.13, 0.75, 0.01, 0.5422, 0.13, 0.5422, 0.37, 0.5, 0.5, 0.5, 1.0, 0.5, 0.5, 0.3333, 1.0, 0.3333, 0.5, 0.3333, 1.0, 0.5422, 0.13, 0.75, 0.01, 0.5422, 0.13])
me_cylinder_001.update()

# ---- objects
ob_empty = bpy.data.objects.new('Empty', None)
ob_cube = bpy.data.objects.new('Cube', me_cube_001)
ob_cylinder = bpy.data.objects.new('Cylinder', me_cylinder)
ob_cylinder_001 = bpy.data.objects.new('Cylinder.001', me_cylinder_001)

# ---- transforms, parenting, visibility, modifiers, constraints
ob_empty.location = (-0.7039, -2.094, 1.125)
ob_empty.rotation_euler = (1.571, 0.0, 0.0)
ob_empty.empty_display_type = 'IMAGE'
ob_empty.empty_display_size = 5.0
ob_empty.use_empty_image_alpha = True
ob_empty.color = (1.0, 1.0, 1.0, 0.4154)
ob_cube.location = (0.0, 0.0, 6.903e-07)
ob_cube.rotation_euler = (0.0, 0.0, 3.142)
ob_cube.scale = (0.7893, 0.7893, 0.7893)
_m = ob_cube.modifiers.new('Mirror', 'MIRROR')
_m.use_clip = True
ob_cylinder.location = (0.0, 0.0, -5.711e-07)
ob_cylinder.rotation_euler = (0.0, 0.0, 3.142)
ob_cylinder.scale = (-0.5412, -0.5412, -0.5412)
_m = ob_cylinder.modifiers.new('Mirror', 'MIRROR')
_m.use_clip = True
ob_cylinder_001.location = (-0.02272, 2.235e-08, 0.0)
ob_cylinder_001.rotation_euler = (0.0, 1.571, 0.0)
ob_cylinder_001.scale = (0.2051, 0.2051, -0.03118)
_m = ob_cylinder_001.modifiers.new('Mirror', 'MIRROR')
_m.use_axis = (False, False, True)
_m.use_mirror_merge = False

# ---- collection membership
col_collection.objects.link(ob_empty)
col_collection.objects.link(ob_cube)
col_collection.objects.link(ob_cylinder)
col_collection.objects.link(ob_cylinder_001)

# ---- scene / render settings (as saved in the file)
scene.frame_start = 1; scene.frame_end = 250; scene.frame_set(0)
scene.render.engine = 'BLENDER_EEVEE_NEXT'
scene.render.bake_bias = 0.0
scene.render.bake_samples = 0
scene.cycles.sampling_pattern = 'TABULATED_SOBOL'
scene.eevee.use_volume_custom_range = False
bpy.context.view_layer.update()

# ---- added for rendering (the .blend has no active camera and no usable light): camera, sun
cam_auto = bpy.data.cameras.new('AutoCamera')
cam_auto.lens = 50.0
cam_auto.sensor_width = 36.0
cam_auto.clip_end = 1000.0
ob_auto_camera = bpy.data.objects.new('AutoCamera', cam_auto)
scene.collection.objects.link(ob_auto_camera)
ob_auto_camera.location = (9.28815, -11.0276, 11.0158)
ob_auto_camera.rotation_euler = (1.09748, -7.21219e-08, 0.694738)
scene.camera = ob_auto_camera
light_auto_sun = bpy.data.lights.new('AutoSun', 'SUN')
light_auto_sun.energy = 3.0
light_auto_sun.angle = 0.0523599
ob_auto_sun = bpy.data.objects.new('AutoSun', light_auto_sun)
scene.collection.objects.link(ob_auto_sun)
ob_auto_sun.rotation_euler = (0.872665, 0.174533, 0.523599)
bpy.context.view_layer.update()
